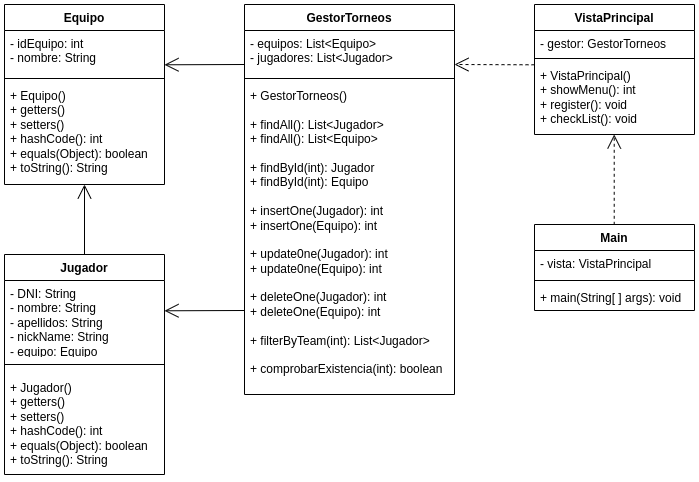

The diagram above was exported from draw.io. Its source (the exported page's mxGraphModel, read from the mxfile embedded in the PNG):
<mxGraphModel dx="937" dy="493" grid="1" gridSize="10" guides="1" tooltips="1" connect="1" arrows="1" fold="1" page="1" pageScale="1" pageWidth="850" pageHeight="1100" math="0" shadow="0">
  <root>
    <mxCell id="0" />
    <mxCell id="1" parent="0" />
    <mxCell id="bJsgURne4YeFnsw0c33N-1" value="Equipo" style="swimlane;fontStyle=1;align=center;verticalAlign=top;childLayout=stackLayout;horizontal=1;startSize=26;horizontalStack=0;resizeParent=1;resizeParentMax=0;resizeLast=0;collapsible=1;marginBottom=0;whiteSpace=wrap;html=1;" vertex="1" parent="1">
      <mxGeometry x="40" y="40" width="160" height="180" as="geometry" />
    </mxCell>
    <mxCell id="bJsgURne4YeFnsw0c33N-2" value="&lt;div&gt;- idEquipo: int&lt;/div&gt;- nombre: String" style="text;strokeColor=none;fillColor=none;align=left;verticalAlign=top;spacingLeft=4;spacingRight=4;overflow=hidden;rotatable=0;points=[[0,0.5],[1,0.5]];portConstraint=eastwest;whiteSpace=wrap;html=1;" vertex="1" parent="bJsgURne4YeFnsw0c33N-1">
      <mxGeometry y="26" width="160" height="44" as="geometry" />
    </mxCell>
    <mxCell id="bJsgURne4YeFnsw0c33N-3" value="" style="line;strokeWidth=1;fillColor=none;align=left;verticalAlign=middle;spacingTop=-1;spacingLeft=3;spacingRight=3;rotatable=0;labelPosition=right;points=[];portConstraint=eastwest;strokeColor=inherit;" vertex="1" parent="bJsgURne4YeFnsw0c33N-1">
      <mxGeometry y="70" width="160" height="8" as="geometry" />
    </mxCell>
    <mxCell id="bJsgURne4YeFnsw0c33N-4" value="+ Equipo()&lt;div&gt;+ getters()&lt;/div&gt;&lt;div&gt;+ setters()&lt;/div&gt;&lt;div&gt;+ hashCode(): int&lt;/div&gt;&lt;div&gt;+ equals(Object): boolean&lt;/div&gt;&lt;div&gt;+ toString(): String&lt;/div&gt;" style="text;strokeColor=none;fillColor=none;align=left;verticalAlign=top;spacingLeft=4;spacingRight=4;overflow=hidden;rotatable=0;points=[[0,0.5],[1,0.5]];portConstraint=eastwest;whiteSpace=wrap;html=1;" vertex="1" parent="bJsgURne4YeFnsw0c33N-1">
      <mxGeometry y="78" width="160" height="102" as="geometry" />
    </mxCell>
    <mxCell id="bJsgURne4YeFnsw0c33N-5" value="Jugador" style="swimlane;fontStyle=1;align=center;verticalAlign=top;childLayout=stackLayout;horizontal=1;startSize=26;horizontalStack=0;resizeParent=1;resizeParentMax=0;resizeLast=0;collapsible=1;marginBottom=0;whiteSpace=wrap;html=1;" vertex="1" parent="1">
      <mxGeometry x="40" y="290" width="160" height="220" as="geometry" />
    </mxCell>
    <mxCell id="bJsgURne4YeFnsw0c33N-6" value="&lt;div&gt;- DNI: String&lt;/div&gt;- nombre: String&lt;div&gt;- apellidos: String&lt;/div&gt;&lt;div&gt;- nickName: String&lt;/div&gt;&lt;div&gt;- equipo: Equipo&lt;/div&gt;" style="text;strokeColor=none;fillColor=none;align=left;verticalAlign=top;spacingLeft=4;spacingRight=4;overflow=hidden;rotatable=0;points=[[0,0.5],[1,0.5]];portConstraint=eastwest;whiteSpace=wrap;html=1;" vertex="1" parent="bJsgURne4YeFnsw0c33N-5">
      <mxGeometry y="26" width="160" height="74" as="geometry" />
    </mxCell>
    <mxCell id="bJsgURne4YeFnsw0c33N-7" value="" style="line;strokeWidth=1;fillColor=none;align=left;verticalAlign=middle;spacingTop=-1;spacingLeft=3;spacingRight=3;rotatable=0;labelPosition=right;points=[];portConstraint=eastwest;strokeColor=inherit;" vertex="1" parent="bJsgURne4YeFnsw0c33N-5">
      <mxGeometry y="100" width="160" height="20" as="geometry" />
    </mxCell>
    <mxCell id="bJsgURne4YeFnsw0c33N-8" value="+ Jugador()&lt;div&gt;+ getters()&lt;/div&gt;&lt;div&gt;+ setters()&lt;/div&gt;&lt;div&gt;+ hashCode(): int&lt;/div&gt;&lt;div&gt;+ equals(Object): boolean&lt;/div&gt;&lt;div&gt;+ toString(): String&lt;/div&gt;" style="text;strokeColor=none;fillColor=none;align=left;verticalAlign=top;spacingLeft=4;spacingRight=4;overflow=hidden;rotatable=0;points=[[0,0.5],[1,0.5]];portConstraint=eastwest;whiteSpace=wrap;html=1;" vertex="1" parent="bJsgURne4YeFnsw0c33N-5">
      <mxGeometry y="120" width="160" height="100" as="geometry" />
    </mxCell>
    <mxCell id="bJsgURne4YeFnsw0c33N-13" value="VistaPrincipal" style="swimlane;fontStyle=1;align=center;verticalAlign=top;childLayout=stackLayout;horizontal=1;startSize=26;horizontalStack=0;resizeParent=1;resizeParentMax=0;resizeLast=0;collapsible=1;marginBottom=0;whiteSpace=wrap;html=1;" vertex="1" parent="1">
      <mxGeometry x="570" y="40" width="160" height="130" as="geometry">
        <mxRectangle x="500" y="60" width="70" height="30" as="alternateBounds" />
      </mxGeometry>
    </mxCell>
    <mxCell id="bJsgURne4YeFnsw0c33N-14" value="&lt;div&gt;&lt;span style=&quot;font-size: 12px;&quot;&gt;- gestor: GestorTorneos&lt;/span&gt;&lt;/div&gt;&lt;div&gt;&lt;span style=&quot;font-size: 12px;&quot;&gt;&lt;br&gt;&lt;/span&gt;&lt;/div&gt;" style="text;strokeColor=none;fillColor=none;align=left;verticalAlign=top;spacingLeft=4;spacingRight=4;overflow=hidden;rotatable=0;points=[[0,0.5],[1,0.5]];portConstraint=eastwest;whiteSpace=wrap;html=1;" vertex="1" parent="bJsgURne4YeFnsw0c33N-13">
      <mxGeometry y="26" width="160" height="24" as="geometry" />
    </mxCell>
    <mxCell id="bJsgURne4YeFnsw0c33N-15" value="" style="line;strokeWidth=1;fillColor=none;align=left;verticalAlign=middle;spacingTop=-1;spacingLeft=3;spacingRight=3;rotatable=0;labelPosition=right;points=[];portConstraint=eastwest;strokeColor=inherit;" vertex="1" parent="bJsgURne4YeFnsw0c33N-13">
      <mxGeometry y="50" width="160" height="8" as="geometry" />
    </mxCell>
    <mxCell id="bJsgURne4YeFnsw0c33N-16" value="&lt;div&gt;&lt;div&gt;+ VistaPrincipal()&lt;/div&gt;&lt;div&gt;+ showMenu(): int&lt;/div&gt;&lt;/div&gt;&lt;div&gt;+ register(): void&lt;/div&gt;&lt;div&gt;+ checkList(): void&lt;/div&gt;&lt;div&gt;&lt;br&gt;&lt;/div&gt;" style="text;strokeColor=none;fillColor=none;align=left;verticalAlign=top;spacingLeft=4;spacingRight=4;overflow=hidden;rotatable=0;points=[[0,0.5],[1,0.5]];portConstraint=eastwest;whiteSpace=wrap;html=1;" vertex="1" parent="bJsgURne4YeFnsw0c33N-13">
      <mxGeometry y="58" width="160" height="72" as="geometry" />
    </mxCell>
    <mxCell id="bJsgURne4YeFnsw0c33N-29" value="GestorTorneos" style="swimlane;fontStyle=1;align=center;verticalAlign=top;childLayout=stackLayout;horizontal=1;startSize=26;horizontalStack=0;resizeParent=1;resizeParentMax=0;resizeLast=0;collapsible=1;marginBottom=0;whiteSpace=wrap;html=1;" vertex="1" parent="1">
      <mxGeometry x="280" y="40" width="210" height="390" as="geometry" />
    </mxCell>
    <mxCell id="bJsgURne4YeFnsw0c33N-30" value="&lt;div&gt;&lt;span style=&quot;font-size: 12px;&quot;&gt;- equipos: List&amp;lt;Equipo&amp;gt;&lt;/span&gt;&lt;/div&gt;&lt;div&gt;&lt;span style=&quot;font-size: 12px;&quot;&gt;- jugadores: List&amp;lt;Jugador&amp;gt;&lt;/span&gt;&lt;/div&gt;" style="text;strokeColor=none;fillColor=none;align=left;verticalAlign=top;spacingLeft=4;spacingRight=4;overflow=hidden;rotatable=0;points=[[0,0.5],[1,0.5]];portConstraint=eastwest;whiteSpace=wrap;html=1;" vertex="1" parent="bJsgURne4YeFnsw0c33N-29">
      <mxGeometry y="26" width="210" height="44" as="geometry" />
    </mxCell>
    <mxCell id="bJsgURne4YeFnsw0c33N-31" value="" style="line;strokeWidth=1;fillColor=none;align=left;verticalAlign=middle;spacingTop=-1;spacingLeft=3;spacingRight=3;rotatable=0;labelPosition=right;points=[];portConstraint=eastwest;strokeColor=inherit;" vertex="1" parent="bJsgURne4YeFnsw0c33N-29">
      <mxGeometry y="70" width="210" height="8" as="geometry" />
    </mxCell>
    <mxCell id="bJsgURne4YeFnsw0c33N-32" value="&lt;div&gt;+ GestorTorneos()&lt;/div&gt;&lt;div&gt;&lt;br&gt;&lt;/div&gt;+ findAll(): List&amp;lt;Jugador&amp;gt;&lt;div&gt;+ findAll(): List&amp;lt;Equipo&amp;gt;&lt;/div&gt;&lt;div&gt;&lt;br&gt;&lt;/div&gt;&lt;div&gt;&lt;div&gt;+ findById(int): Jugador&lt;/div&gt;&lt;div&gt;+ findById(int): Equipo&lt;/div&gt;&lt;div&gt;&lt;br&gt;&lt;/div&gt;&lt;div&gt;+ insertOne(Jugador): int&lt;/div&gt;&lt;div&gt;&lt;span style=&quot;background-color: transparent; color: light-dark(rgb(0, 0, 0), rgb(255, 255, 255));&quot;&gt;+ insertOne(Equipo): int&lt;/span&gt;&lt;/div&gt;&lt;div&gt;&lt;span style=&quot;background-color: transparent; color: light-dark(rgb(0, 0, 0), rgb(255, 255, 255));&quot;&gt;&lt;br&gt;&lt;/span&gt;&lt;/div&gt;&lt;div&gt;+ update0ne(Jugador): int&lt;/div&gt;&lt;div&gt;&lt;span style=&quot;background-color: transparent; color: light-dark(rgb(0, 0, 0), rgb(255, 255, 255));&quot;&gt;+ update0ne(Equipo): int&lt;/span&gt;&lt;/div&gt;&lt;div&gt;&lt;span style=&quot;background-color: transparent; color: light-dark(rgb(0, 0, 0), rgb(255, 255, 255));&quot;&gt;&lt;br&gt;&lt;/span&gt;&lt;/div&gt;&lt;div&gt;+ deleteOne(Jugador): int&lt;/div&gt;&lt;div&gt;&lt;span style=&quot;background-color: transparent; color: light-dark(rgb(0, 0, 0), rgb(255, 255, 255));&quot;&gt;+ deleteOne(Equipo): int&lt;/span&gt;&lt;/div&gt;&lt;div&gt;&lt;br&gt;&lt;/div&gt;&lt;div&gt;+ filterByTeam(int): List&amp;lt;Jugador&amp;gt;&lt;/div&gt;&lt;div&gt;&lt;br&gt;&lt;/div&gt;&lt;div&gt;+ comprobarExistencia(int): boolean&lt;/div&gt;&lt;/div&gt;" style="text;strokeColor=none;fillColor=none;align=left;verticalAlign=top;spacingLeft=4;spacingRight=4;overflow=hidden;rotatable=0;points=[[0,0.5],[1,0.5]];portConstraint=eastwest;whiteSpace=wrap;html=1;" vertex="1" parent="bJsgURne4YeFnsw0c33N-29">
      <mxGeometry y="78" width="210" height="312" as="geometry" />
    </mxCell>
    <mxCell id="bJsgURne4YeFnsw0c33N-33" value="Main" style="swimlane;fontStyle=1;align=center;verticalAlign=top;childLayout=stackLayout;horizontal=1;startSize=26;horizontalStack=0;resizeParent=1;resizeParentMax=0;resizeLast=0;collapsible=1;marginBottom=0;whiteSpace=wrap;html=1;" vertex="1" parent="1">
      <mxGeometry x="570" y="260" width="160" height="86" as="geometry" />
    </mxCell>
    <mxCell id="bJsgURne4YeFnsw0c33N-34" value="- vista: VistaPrincipal" style="text;strokeColor=none;fillColor=none;align=left;verticalAlign=top;spacingLeft=4;spacingRight=4;overflow=hidden;rotatable=0;points=[[0,0.5],[1,0.5]];portConstraint=eastwest;whiteSpace=wrap;html=1;" vertex="1" parent="bJsgURne4YeFnsw0c33N-33">
      <mxGeometry y="26" width="160" height="26" as="geometry" />
    </mxCell>
    <mxCell id="bJsgURne4YeFnsw0c33N-35" value="" style="line;strokeWidth=1;fillColor=none;align=left;verticalAlign=middle;spacingTop=-1;spacingLeft=3;spacingRight=3;rotatable=0;labelPosition=right;points=[];portConstraint=eastwest;strokeColor=inherit;" vertex="1" parent="bJsgURne4YeFnsw0c33N-33">
      <mxGeometry y="52" width="160" height="8" as="geometry" />
    </mxCell>
    <mxCell id="bJsgURne4YeFnsw0c33N-36" value="+&amp;nbsp;main(String[ ] args): void" style="text;strokeColor=none;fillColor=none;align=left;verticalAlign=top;spacingLeft=4;spacingRight=4;overflow=hidden;rotatable=0;points=[[0,0.5],[1,0.5]];portConstraint=eastwest;whiteSpace=wrap;html=1;" vertex="1" parent="bJsgURne4YeFnsw0c33N-33">
      <mxGeometry y="60" width="160" height="26" as="geometry" />
    </mxCell>
    <mxCell id="bJsgURne4YeFnsw0c33N-38" value="" style="endArrow=open;endFill=1;endSize=12;html=1;rounded=0;exitX=0.5;exitY=0;exitDx=0;exitDy=0;" edge="1" parent="1" source="bJsgURne4YeFnsw0c33N-5">
      <mxGeometry width="160" relative="1" as="geometry">
        <mxPoint x="60" y="260" as="sourcePoint" />
        <mxPoint x="120" y="220" as="targetPoint" />
      </mxGeometry>
    </mxCell>
    <mxCell id="bJsgURne4YeFnsw0c33N-41" value="" style="endArrow=open;endSize=12;html=1;rounded=0;entryX=0;entryY=0.5;entryDx=0;entryDy=0;" edge="1" parent="1">
      <mxGeometry width="160" relative="1" as="geometry">
        <mxPoint x="280" y="346" as="sourcePoint" />
        <mxPoint x="200" y="346.28999999999996" as="targetPoint" />
      </mxGeometry>
    </mxCell>
    <mxCell id="bJsgURne4YeFnsw0c33N-42" value="" style="endArrow=open;endSize=12;dashed=1;html=1;rounded=0;entryX=0;entryY=0.5;entryDx=0;entryDy=0;" edge="1" parent="1">
      <mxGeometry width="160" relative="1" as="geometry">
        <mxPoint x="570" y="100.29142857142874" as="sourcePoint" />
        <mxPoint x="490" y="100.00142857142875" as="targetPoint" />
      </mxGeometry>
    </mxCell>
    <mxCell id="bJsgURne4YeFnsw0c33N-43" value="" style="endArrow=open;endSize=12;dashed=1;html=1;rounded=0;entryX=0;entryY=0.5;entryDx=0;entryDy=0;startArrow=none;startFill=0;targetPerimeterSpacing=0;" edge="1" parent="1">
      <mxGeometry width="160" relative="1" as="geometry">
        <mxPoint x="649.7114285714289" y="260.28999999999974" as="sourcePoint" />
        <mxPoint x="649.7114285714289" y="169.99999999999977" as="targetPoint" />
      </mxGeometry>
    </mxCell>
    <mxCell id="bJsgURne4YeFnsw0c33N-44" value="" style="endArrow=open;endSize=12;html=1;rounded=0;entryX=0;entryY=0.5;entryDx=0;entryDy=0;" edge="1" parent="1">
      <mxGeometry width="160" relative="1" as="geometry">
        <mxPoint x="280" y="100" as="sourcePoint" />
        <mxPoint x="200" y="100.28999999999996" as="targetPoint" />
      </mxGeometry>
    </mxCell>
  </root>
</mxGraphModel>